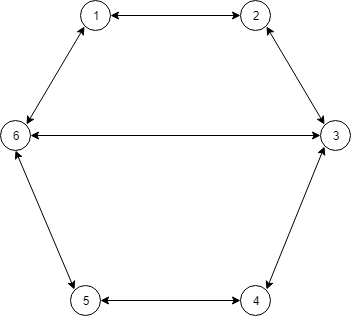

The diagram above was exported from draw.io. Its source (the exported page's mxGraphModel, read from the mxfile embedded in the PNG):
<mxGraphModel dx="1394" dy="715" grid="1" gridSize="10" guides="1" tooltips="1" connect="1" arrows="1" fold="1" page="1" pageScale="1" pageWidth="827" pageHeight="1169" math="0" shadow="0">
  <root>
    <mxCell id="0" />
    <mxCell id="1" parent="0" />
    <mxCell id="FdFf0vb85jrWI1OmI5cl-1" value="1&lt;br&gt;" style="ellipse;whiteSpace=wrap;html=1;aspect=fixed;" vertex="1" parent="1">
      <mxGeometry x="310" y="140" width="30" height="30" as="geometry" />
    </mxCell>
    <mxCell id="FdFf0vb85jrWI1OmI5cl-2" value="2&lt;br&gt;" style="ellipse;whiteSpace=wrap;html=1;aspect=fixed;" vertex="1" parent="1">
      <mxGeometry x="470" y="140" width="30" height="30" as="geometry" />
    </mxCell>
    <mxCell id="FdFf0vb85jrWI1OmI5cl-3" value="3&lt;br&gt;" style="ellipse;whiteSpace=wrap;html=1;aspect=fixed;" vertex="1" parent="1">
      <mxGeometry x="550" y="260" width="30" height="30" as="geometry" />
    </mxCell>
    <mxCell id="FdFf0vb85jrWI1OmI5cl-4" value="4&lt;br&gt;" style="ellipse;whiteSpace=wrap;html=1;aspect=fixed;" vertex="1" parent="1">
      <mxGeometry x="470" y="425" width="30" height="30" as="geometry" />
    </mxCell>
    <mxCell id="FdFf0vb85jrWI1OmI5cl-5" value="5&lt;br&gt;" style="ellipse;whiteSpace=wrap;html=1;aspect=fixed;" vertex="1" parent="1">
      <mxGeometry x="300" y="425" width="30" height="30" as="geometry" />
    </mxCell>
    <mxCell id="FdFf0vb85jrWI1OmI5cl-6" value="6&lt;br&gt;" style="ellipse;whiteSpace=wrap;html=1;aspect=fixed;" vertex="1" parent="1">
      <mxGeometry x="230" y="260" width="30" height="30" as="geometry" />
    </mxCell>
    <mxCell id="FdFf0vb85jrWI1OmI5cl-7" value="" style="endArrow=classic;startArrow=classic;html=1;entryX=0;entryY=0.5;entryDx=0;entryDy=0;exitX=1;exitY=0.5;exitDx=0;exitDy=0;" edge="1" parent="1" source="FdFf0vb85jrWI1OmI5cl-6" target="FdFf0vb85jrWI1OmI5cl-3">
      <mxGeometry width="50" height="50" relative="1" as="geometry">
        <mxPoint x="390" y="300" as="sourcePoint" />
        <mxPoint x="440" y="250" as="targetPoint" />
      </mxGeometry>
    </mxCell>
    <mxCell id="FdFf0vb85jrWI1OmI5cl-8" value="" style="endArrow=classic;startArrow=classic;html=1;entryX=0;entryY=0.5;entryDx=0;entryDy=0;exitX=1;exitY=0.5;exitDx=0;exitDy=0;" edge="1" parent="1" source="FdFf0vb85jrWI1OmI5cl-1" target="FdFf0vb85jrWI1OmI5cl-2">
      <mxGeometry width="50" height="50" relative="1" as="geometry">
        <mxPoint x="230" y="530" as="sourcePoint" />
        <mxPoint x="280" y="480" as="targetPoint" />
      </mxGeometry>
    </mxCell>
    <mxCell id="FdFf0vb85jrWI1OmI5cl-9" value="" style="endArrow=classic;startArrow=classic;html=1;entryX=0;entryY=0.5;entryDx=0;entryDy=0;exitX=1;exitY=0.5;exitDx=0;exitDy=0;" edge="1" parent="1" source="FdFf0vb85jrWI1OmI5cl-5" target="FdFf0vb85jrWI1OmI5cl-4">
      <mxGeometry width="50" height="50" relative="1" as="geometry">
        <mxPoint x="240" y="540" as="sourcePoint" />
        <mxPoint x="290" y="490" as="targetPoint" />
      </mxGeometry>
    </mxCell>
    <mxCell id="FdFf0vb85jrWI1OmI5cl-10" value="" style="endArrow=classic;startArrow=classic;html=1;entryX=0.5;entryY=1;entryDx=0;entryDy=0;exitX=0;exitY=0;exitDx=0;exitDy=0;" edge="1" parent="1" source="FdFf0vb85jrWI1OmI5cl-5" target="FdFf0vb85jrWI1OmI5cl-6">
      <mxGeometry width="50" height="50" relative="1" as="geometry">
        <mxPoint x="360" y="370" as="sourcePoint" />
        <mxPoint x="410" y="320" as="targetPoint" />
      </mxGeometry>
    </mxCell>
    <mxCell id="FdFf0vb85jrWI1OmI5cl-11" value="" style="endArrow=classic;startArrow=classic;html=1;entryX=0;entryY=1;entryDx=0;entryDy=0;exitX=1;exitY=0;exitDx=0;exitDy=0;" edge="1" parent="1" source="FdFf0vb85jrWI1OmI5cl-4" target="FdFf0vb85jrWI1OmI5cl-3">
      <mxGeometry width="50" height="50" relative="1" as="geometry">
        <mxPoint x="470" y="370" as="sourcePoint" />
        <mxPoint x="520" y="320" as="targetPoint" />
      </mxGeometry>
    </mxCell>
    <mxCell id="FdFf0vb85jrWI1OmI5cl-12" value="" style="endArrow=classic;startArrow=classic;html=1;entryX=0;entryY=1;entryDx=0;entryDy=0;exitX=1;exitY=0;exitDx=0;exitDy=0;" edge="1" parent="1" source="FdFf0vb85jrWI1OmI5cl-6" target="FdFf0vb85jrWI1OmI5cl-1">
      <mxGeometry width="50" height="50" relative="1" as="geometry">
        <mxPoint x="350" y="260" as="sourcePoint" />
        <mxPoint x="400" y="210" as="targetPoint" />
      </mxGeometry>
    </mxCell>
    <mxCell id="FdFf0vb85jrWI1OmI5cl-13" value="" style="endArrow=classic;startArrow=classic;html=1;entryX=1;entryY=1;entryDx=0;entryDy=0;exitX=0;exitY=0;exitDx=0;exitDy=0;" edge="1" parent="1" source="FdFf0vb85jrWI1OmI5cl-3" target="FdFf0vb85jrWI1OmI5cl-2">
      <mxGeometry width="50" height="50" relative="1" as="geometry">
        <mxPoint x="266" y="274" as="sourcePoint" />
        <mxPoint x="324" y="176" as="targetPoint" />
      </mxGeometry>
    </mxCell>
  </root>
</mxGraphModel>